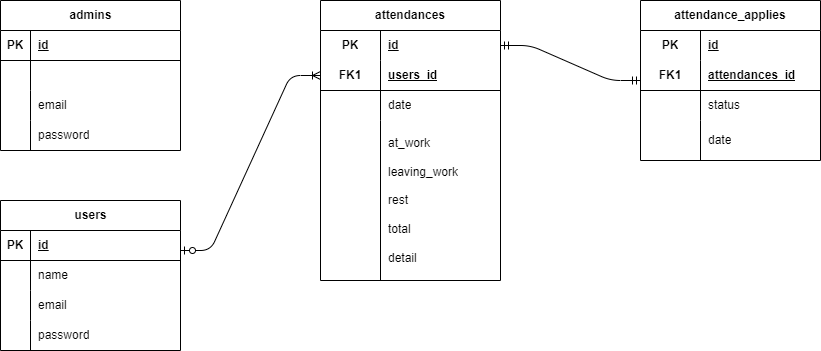

The diagram above was exported from draw.io. Its source (the exported page's mxGraphModel, read from the mxfile embedded in the PNG):
<mxGraphModel dx="816" dy="419" grid="1" gridSize="10" guides="1" tooltips="1" connect="1" arrows="1" fold="1" page="1" pageScale="1" pageWidth="850" pageHeight="1100" math="0" shadow="0">
  <root>
    <mxCell id="0" />
    <mxCell id="1" parent="0" />
    <mxCell id="2" value="users" style="shape=table;startSize=30;container=1;collapsible=1;childLayout=tableLayout;fixedRows=1;rowLines=0;fontStyle=1;align=center;resizeLast=1;html=1;" parent="1" vertex="1">
      <mxGeometry x="40" y="240" width="180" height="150" as="geometry" />
    </mxCell>
    <mxCell id="3" value="" style="shape=tableRow;horizontal=0;startSize=0;swimlaneHead=0;swimlaneBody=0;fillColor=none;collapsible=0;dropTarget=0;points=[[0,0.5],[1,0.5]];portConstraint=eastwest;top=0;left=0;right=0;bottom=1;" parent="2" vertex="1">
      <mxGeometry y="30" width="180" height="30" as="geometry" />
    </mxCell>
    <mxCell id="4" value="PK" style="shape=partialRectangle;connectable=0;fillColor=none;top=0;left=0;bottom=0;right=0;fontStyle=1;overflow=hidden;whiteSpace=wrap;html=1;" parent="3" vertex="1">
      <mxGeometry width="30" height="30" as="geometry">
        <mxRectangle width="30" height="30" as="alternateBounds" />
      </mxGeometry>
    </mxCell>
    <mxCell id="5" value="id" style="shape=partialRectangle;connectable=0;fillColor=none;top=0;left=0;bottom=0;right=0;align=left;spacingLeft=6;fontStyle=5;overflow=hidden;whiteSpace=wrap;html=1;" parent="3" vertex="1">
      <mxGeometry x="30" width="150" height="30" as="geometry">
        <mxRectangle width="150" height="30" as="alternateBounds" />
      </mxGeometry>
    </mxCell>
    <mxCell id="6" value="" style="shape=tableRow;horizontal=0;startSize=0;swimlaneHead=0;swimlaneBody=0;fillColor=none;collapsible=0;dropTarget=0;points=[[0,0.5],[1,0.5]];portConstraint=eastwest;top=0;left=0;right=0;bottom=0;" parent="2" vertex="1">
      <mxGeometry y="60" width="180" height="30" as="geometry" />
    </mxCell>
    <mxCell id="7" value="" style="shape=partialRectangle;connectable=0;fillColor=none;top=0;left=0;bottom=0;right=0;editable=1;overflow=hidden;whiteSpace=wrap;html=1;" parent="6" vertex="1">
      <mxGeometry width="30" height="30" as="geometry">
        <mxRectangle width="30" height="30" as="alternateBounds" />
      </mxGeometry>
    </mxCell>
    <mxCell id="8" value="name" style="shape=partialRectangle;connectable=0;fillColor=none;top=0;left=0;bottom=0;right=0;align=left;spacingLeft=6;overflow=hidden;whiteSpace=wrap;html=1;" parent="6" vertex="1">
      <mxGeometry x="30" width="150" height="30" as="geometry">
        <mxRectangle width="150" height="30" as="alternateBounds" />
      </mxGeometry>
    </mxCell>
    <mxCell id="9" value="" style="shape=tableRow;horizontal=0;startSize=0;swimlaneHead=0;swimlaneBody=0;fillColor=none;collapsible=0;dropTarget=0;points=[[0,0.5],[1,0.5]];portConstraint=eastwest;top=0;left=0;right=0;bottom=0;" parent="2" vertex="1">
      <mxGeometry y="90" width="180" height="30" as="geometry" />
    </mxCell>
    <mxCell id="10" value="" style="shape=partialRectangle;connectable=0;fillColor=none;top=0;left=0;bottom=0;right=0;editable=1;overflow=hidden;whiteSpace=wrap;html=1;" parent="9" vertex="1">
      <mxGeometry width="30" height="30" as="geometry">
        <mxRectangle width="30" height="30" as="alternateBounds" />
      </mxGeometry>
    </mxCell>
    <mxCell id="11" value="email" style="shape=partialRectangle;connectable=0;fillColor=none;top=0;left=0;bottom=0;right=0;align=left;spacingLeft=6;overflow=hidden;whiteSpace=wrap;html=1;" parent="9" vertex="1">
      <mxGeometry x="30" width="150" height="30" as="geometry">
        <mxRectangle width="150" height="30" as="alternateBounds" />
      </mxGeometry>
    </mxCell>
    <mxCell id="12" value="" style="shape=tableRow;horizontal=0;startSize=0;swimlaneHead=0;swimlaneBody=0;fillColor=none;collapsible=0;dropTarget=0;points=[[0,0.5],[1,0.5]];portConstraint=eastwest;top=0;left=0;right=0;bottom=0;" parent="2" vertex="1">
      <mxGeometry y="120" width="180" height="30" as="geometry" />
    </mxCell>
    <mxCell id="13" value="" style="shape=partialRectangle;connectable=0;fillColor=none;top=0;left=0;bottom=0;right=0;editable=1;overflow=hidden;whiteSpace=wrap;html=1;" parent="12" vertex="1">
      <mxGeometry width="30" height="30" as="geometry">
        <mxRectangle width="30" height="30" as="alternateBounds" />
      </mxGeometry>
    </mxCell>
    <mxCell id="14" value="password" style="shape=partialRectangle;connectable=0;fillColor=none;top=0;left=0;bottom=0;right=0;align=left;spacingLeft=6;overflow=hidden;whiteSpace=wrap;html=1;" parent="12" vertex="1">
      <mxGeometry x="30" width="150" height="30" as="geometry">
        <mxRectangle width="150" height="30" as="alternateBounds" />
      </mxGeometry>
    </mxCell>
    <mxCell id="227" value="admins" style="shape=table;startSize=30;container=1;collapsible=1;childLayout=tableLayout;fixedRows=1;rowLines=0;fontStyle=1;align=center;resizeLast=1;html=1;" vertex="1" parent="1">
      <mxGeometry x="40" y="40" width="180" height="150" as="geometry" />
    </mxCell>
    <mxCell id="228" value="" style="shape=tableRow;horizontal=0;startSize=0;swimlaneHead=0;swimlaneBody=0;fillColor=none;collapsible=0;dropTarget=0;points=[[0,0.5],[1,0.5]];portConstraint=eastwest;top=0;left=0;right=0;bottom=1;" vertex="1" parent="227">
      <mxGeometry y="30" width="180" height="30" as="geometry" />
    </mxCell>
    <mxCell id="229" value="PK" style="shape=partialRectangle;connectable=0;fillColor=none;top=0;left=0;bottom=0;right=0;fontStyle=1;overflow=hidden;whiteSpace=wrap;html=1;" vertex="1" parent="228">
      <mxGeometry width="30" height="30" as="geometry">
        <mxRectangle width="30" height="30" as="alternateBounds" />
      </mxGeometry>
    </mxCell>
    <mxCell id="230" value="id" style="shape=partialRectangle;connectable=0;fillColor=none;top=0;left=0;bottom=0;right=0;align=left;spacingLeft=6;fontStyle=5;overflow=hidden;whiteSpace=wrap;html=1;" vertex="1" parent="228">
      <mxGeometry x="30" width="150" height="30" as="geometry">
        <mxRectangle width="150" height="30" as="alternateBounds" />
      </mxGeometry>
    </mxCell>
    <mxCell id="231" value="" style="shape=tableRow;horizontal=0;startSize=0;swimlaneHead=0;swimlaneBody=0;fillColor=none;collapsible=0;dropTarget=0;points=[[0,0.5],[1,0.5]];portConstraint=eastwest;top=0;left=0;right=0;bottom=0;" vertex="1" parent="227">
      <mxGeometry y="60" width="180" height="30" as="geometry" />
    </mxCell>
    <mxCell id="232" value="" style="shape=partialRectangle;connectable=0;fillColor=none;top=0;left=0;bottom=0;right=0;editable=1;overflow=hidden;whiteSpace=wrap;html=1;" vertex="1" parent="231">
      <mxGeometry width="30" height="30" as="geometry">
        <mxRectangle width="30" height="30" as="alternateBounds" />
      </mxGeometry>
    </mxCell>
    <mxCell id="233" value="" style="shape=partialRectangle;connectable=0;fillColor=none;top=0;left=0;bottom=0;right=0;align=left;spacingLeft=6;overflow=hidden;whiteSpace=wrap;html=1;" vertex="1" parent="231">
      <mxGeometry x="30" width="150" height="30" as="geometry">
        <mxRectangle width="150" height="30" as="alternateBounds" />
      </mxGeometry>
    </mxCell>
    <mxCell id="234" value="" style="shape=tableRow;horizontal=0;startSize=0;swimlaneHead=0;swimlaneBody=0;fillColor=none;collapsible=0;dropTarget=0;points=[[0,0.5],[1,0.5]];portConstraint=eastwest;top=0;left=0;right=0;bottom=0;" vertex="1" parent="227">
      <mxGeometry y="90" width="180" height="30" as="geometry" />
    </mxCell>
    <mxCell id="235" value="" style="shape=partialRectangle;connectable=0;fillColor=none;top=0;left=0;bottom=0;right=0;editable=1;overflow=hidden;whiteSpace=wrap;html=1;" vertex="1" parent="234">
      <mxGeometry width="30" height="30" as="geometry">
        <mxRectangle width="30" height="30" as="alternateBounds" />
      </mxGeometry>
    </mxCell>
    <mxCell id="236" value="email" style="shape=partialRectangle;connectable=0;fillColor=none;top=0;left=0;bottom=0;right=0;align=left;spacingLeft=6;overflow=hidden;whiteSpace=wrap;html=1;" vertex="1" parent="234">
      <mxGeometry x="30" width="150" height="30" as="geometry">
        <mxRectangle width="150" height="30" as="alternateBounds" />
      </mxGeometry>
    </mxCell>
    <mxCell id="237" value="" style="shape=tableRow;horizontal=0;startSize=0;swimlaneHead=0;swimlaneBody=0;fillColor=none;collapsible=0;dropTarget=0;points=[[0,0.5],[1,0.5]];portConstraint=eastwest;top=0;left=0;right=0;bottom=0;" vertex="1" parent="227">
      <mxGeometry y="120" width="180" height="30" as="geometry" />
    </mxCell>
    <mxCell id="238" value="" style="shape=partialRectangle;connectable=0;fillColor=none;top=0;left=0;bottom=0;right=0;editable=1;overflow=hidden;whiteSpace=wrap;html=1;" vertex="1" parent="237">
      <mxGeometry width="30" height="30" as="geometry">
        <mxRectangle width="30" height="30" as="alternateBounds" />
      </mxGeometry>
    </mxCell>
    <mxCell id="239" value="password" style="shape=partialRectangle;connectable=0;fillColor=none;top=0;left=0;bottom=0;right=0;align=left;spacingLeft=6;overflow=hidden;whiteSpace=wrap;html=1;" vertex="1" parent="237">
      <mxGeometry x="30" width="150" height="30" as="geometry">
        <mxRectangle width="150" height="30" as="alternateBounds" />
      </mxGeometry>
    </mxCell>
    <mxCell id="240" value="attendances" style="shape=table;startSize=30;container=1;collapsible=1;childLayout=tableLayout;fixedRows=1;rowLines=0;fontStyle=1;align=center;resizeLast=1;html=1;whiteSpace=wrap;" vertex="1" parent="1">
      <mxGeometry x="360" y="40" width="180" height="280" as="geometry" />
    </mxCell>
    <mxCell id="241" value="" style="shape=tableRow;horizontal=0;startSize=0;swimlaneHead=0;swimlaneBody=0;fillColor=none;collapsible=0;dropTarget=0;points=[[0,0.5],[1,0.5]];portConstraint=eastwest;top=0;left=0;right=0;bottom=0;html=1;" vertex="1" parent="240">
      <mxGeometry y="30" width="180" height="30" as="geometry" />
    </mxCell>
    <mxCell id="242" value="PK" style="shape=partialRectangle;connectable=0;fillColor=none;top=0;left=0;bottom=0;right=0;fontStyle=1;overflow=hidden;html=1;whiteSpace=wrap;" vertex="1" parent="241">
      <mxGeometry width="60" height="30" as="geometry">
        <mxRectangle width="60" height="30" as="alternateBounds" />
      </mxGeometry>
    </mxCell>
    <mxCell id="243" value="id" style="shape=partialRectangle;connectable=0;fillColor=none;top=0;left=0;bottom=0;right=0;align=left;spacingLeft=6;fontStyle=5;overflow=hidden;html=1;whiteSpace=wrap;" vertex="1" parent="241">
      <mxGeometry x="60" width="120" height="30" as="geometry">
        <mxRectangle width="120" height="30" as="alternateBounds" />
      </mxGeometry>
    </mxCell>
    <mxCell id="244" value="" style="shape=tableRow;horizontal=0;startSize=0;swimlaneHead=0;swimlaneBody=0;fillColor=none;collapsible=0;dropTarget=0;points=[[0,0.5],[1,0.5]];portConstraint=eastwest;top=0;left=0;right=0;bottom=1;html=1;" vertex="1" parent="240">
      <mxGeometry y="60" width="180" height="30" as="geometry" />
    </mxCell>
    <mxCell id="245" value="FK1" style="shape=partialRectangle;connectable=0;fillColor=none;top=0;left=0;bottom=0;right=0;fontStyle=1;overflow=hidden;html=1;whiteSpace=wrap;" vertex="1" parent="244">
      <mxGeometry width="60" height="30" as="geometry">
        <mxRectangle width="60" height="30" as="alternateBounds" />
      </mxGeometry>
    </mxCell>
    <mxCell id="246" value="users_id" style="shape=partialRectangle;connectable=0;fillColor=none;top=0;left=0;bottom=0;right=0;align=left;spacingLeft=6;fontStyle=5;overflow=hidden;html=1;whiteSpace=wrap;" vertex="1" parent="244">
      <mxGeometry x="60" width="120" height="30" as="geometry">
        <mxRectangle width="120" height="30" as="alternateBounds" />
      </mxGeometry>
    </mxCell>
    <mxCell id="247" value="" style="shape=tableRow;horizontal=0;startSize=0;swimlaneHead=0;swimlaneBody=0;fillColor=none;collapsible=0;dropTarget=0;points=[[0,0.5],[1,0.5]];portConstraint=eastwest;top=0;left=0;right=0;bottom=0;html=1;" vertex="1" parent="240">
      <mxGeometry y="90" width="180" height="30" as="geometry" />
    </mxCell>
    <mxCell id="248" value="" style="shape=partialRectangle;connectable=0;fillColor=none;top=0;left=0;bottom=0;right=0;editable=1;overflow=hidden;html=1;whiteSpace=wrap;" vertex="1" parent="247">
      <mxGeometry width="60" height="30" as="geometry">
        <mxRectangle width="60" height="30" as="alternateBounds" />
      </mxGeometry>
    </mxCell>
    <mxCell id="249" value="date" style="shape=partialRectangle;connectable=0;fillColor=none;top=0;left=0;bottom=0;right=0;align=left;spacingLeft=6;overflow=hidden;html=1;whiteSpace=wrap;" vertex="1" parent="247">
      <mxGeometry x="60" width="120" height="30" as="geometry">
        <mxRectangle width="120" height="30" as="alternateBounds" />
      </mxGeometry>
    </mxCell>
    <mxCell id="250" value="" style="shape=tableRow;horizontal=0;startSize=0;swimlaneHead=0;swimlaneBody=0;fillColor=none;collapsible=0;dropTarget=0;points=[[0,0.5],[1,0.5]];portConstraint=eastwest;top=0;left=0;right=0;bottom=0;html=1;" vertex="1" parent="240">
      <mxGeometry y="120" width="180" height="160" as="geometry" />
    </mxCell>
    <mxCell id="251" value="" style="shape=partialRectangle;connectable=0;fillColor=none;top=0;left=0;bottom=0;right=0;editable=1;overflow=hidden;html=1;whiteSpace=wrap;" vertex="1" parent="250">
      <mxGeometry width="60" height="160" as="geometry">
        <mxRectangle width="60" height="160" as="alternateBounds" />
      </mxGeometry>
    </mxCell>
    <mxCell id="252" value="at_work&lt;br&gt;&lt;div&gt;&lt;br&gt;&lt;/div&gt;&lt;div&gt;leaving_work&lt;/div&gt;&lt;div&gt;&lt;br&gt;&lt;/div&gt;&lt;div&gt;rest&lt;/div&gt;&lt;div&gt;&lt;br&gt;&lt;/div&gt;&lt;div&gt;total&lt;/div&gt;&lt;div&gt;&lt;br&gt;&lt;/div&gt;&lt;div&gt;detail&lt;/div&gt;" style="shape=partialRectangle;connectable=0;fillColor=none;top=0;left=0;bottom=0;right=0;align=left;spacingLeft=6;overflow=hidden;html=1;whiteSpace=wrap;" vertex="1" parent="250">
      <mxGeometry x="60" width="120" height="160" as="geometry">
        <mxRectangle width="120" height="160" as="alternateBounds" />
      </mxGeometry>
    </mxCell>
    <mxCell id="253" value="attendance_applies" style="shape=table;startSize=30;container=1;collapsible=1;childLayout=tableLayout;fixedRows=1;rowLines=0;fontStyle=1;align=center;resizeLast=1;html=1;whiteSpace=wrap;" vertex="1" parent="1">
      <mxGeometry x="680" y="40" width="180" height="160" as="geometry" />
    </mxCell>
    <mxCell id="254" value="" style="shape=tableRow;horizontal=0;startSize=0;swimlaneHead=0;swimlaneBody=0;fillColor=none;collapsible=0;dropTarget=0;points=[[0,0.5],[1,0.5]];portConstraint=eastwest;top=0;left=0;right=0;bottom=0;html=1;" vertex="1" parent="253">
      <mxGeometry y="30" width="180" height="30" as="geometry" />
    </mxCell>
    <mxCell id="255" value="PK" style="shape=partialRectangle;connectable=0;fillColor=none;top=0;left=0;bottom=0;right=0;fontStyle=1;overflow=hidden;html=1;whiteSpace=wrap;" vertex="1" parent="254">
      <mxGeometry width="60" height="30" as="geometry">
        <mxRectangle width="60" height="30" as="alternateBounds" />
      </mxGeometry>
    </mxCell>
    <mxCell id="256" value="id" style="shape=partialRectangle;connectable=0;fillColor=none;top=0;left=0;bottom=0;right=0;align=left;spacingLeft=6;fontStyle=5;overflow=hidden;html=1;whiteSpace=wrap;" vertex="1" parent="254">
      <mxGeometry x="60" width="120" height="30" as="geometry">
        <mxRectangle width="120" height="30" as="alternateBounds" />
      </mxGeometry>
    </mxCell>
    <mxCell id="257" value="" style="shape=tableRow;horizontal=0;startSize=0;swimlaneHead=0;swimlaneBody=0;fillColor=none;collapsible=0;dropTarget=0;points=[[0,0.5],[1,0.5]];portConstraint=eastwest;top=0;left=0;right=0;bottom=1;html=1;" vertex="1" parent="253">
      <mxGeometry y="60" width="180" height="30" as="geometry" />
    </mxCell>
    <mxCell id="258" value="FK1" style="shape=partialRectangle;connectable=0;fillColor=none;top=0;left=0;bottom=0;right=0;fontStyle=1;overflow=hidden;html=1;whiteSpace=wrap;" vertex="1" parent="257">
      <mxGeometry width="60" height="30" as="geometry">
        <mxRectangle width="60" height="30" as="alternateBounds" />
      </mxGeometry>
    </mxCell>
    <mxCell id="259" value="attendances_id" style="shape=partialRectangle;connectable=0;fillColor=none;top=0;left=0;bottom=0;right=0;align=left;spacingLeft=6;fontStyle=5;overflow=hidden;html=1;whiteSpace=wrap;" vertex="1" parent="257">
      <mxGeometry x="60" width="120" height="30" as="geometry">
        <mxRectangle width="120" height="30" as="alternateBounds" />
      </mxGeometry>
    </mxCell>
    <mxCell id="260" value="" style="shape=tableRow;horizontal=0;startSize=0;swimlaneHead=0;swimlaneBody=0;fillColor=none;collapsible=0;dropTarget=0;points=[[0,0.5],[1,0.5]];portConstraint=eastwest;top=0;left=0;right=0;bottom=0;html=1;" vertex="1" parent="253">
      <mxGeometry y="90" width="180" height="30" as="geometry" />
    </mxCell>
    <mxCell id="261" value="" style="shape=partialRectangle;connectable=0;fillColor=none;top=0;left=0;bottom=0;right=0;editable=1;overflow=hidden;html=1;whiteSpace=wrap;" vertex="1" parent="260">
      <mxGeometry width="60" height="30" as="geometry">
        <mxRectangle width="60" height="30" as="alternateBounds" />
      </mxGeometry>
    </mxCell>
    <mxCell id="262" value="status" style="shape=partialRectangle;connectable=0;fillColor=none;top=0;left=0;bottom=0;right=0;align=left;spacingLeft=6;overflow=hidden;html=1;whiteSpace=wrap;" vertex="1" parent="260">
      <mxGeometry x="60" width="120" height="30" as="geometry">
        <mxRectangle width="120" height="30" as="alternateBounds" />
      </mxGeometry>
    </mxCell>
    <mxCell id="263" value="" style="shape=tableRow;horizontal=0;startSize=0;swimlaneHead=0;swimlaneBody=0;fillColor=none;collapsible=0;dropTarget=0;points=[[0,0.5],[1,0.5]];portConstraint=eastwest;top=0;left=0;right=0;bottom=0;html=1;" vertex="1" parent="253">
      <mxGeometry y="120" width="180" height="40" as="geometry" />
    </mxCell>
    <mxCell id="264" value="" style="shape=partialRectangle;connectable=0;fillColor=none;top=0;left=0;bottom=0;right=0;editable=1;overflow=hidden;html=1;whiteSpace=wrap;" vertex="1" parent="263">
      <mxGeometry width="60" height="40" as="geometry">
        <mxRectangle width="60" height="40" as="alternateBounds" />
      </mxGeometry>
    </mxCell>
    <mxCell id="265" value="date" style="shape=partialRectangle;connectable=0;fillColor=none;top=0;left=0;bottom=0;right=0;align=left;spacingLeft=6;overflow=hidden;html=1;whiteSpace=wrap;" vertex="1" parent="263">
      <mxGeometry x="60" width="120" height="40" as="geometry">
        <mxRectangle width="120" height="40" as="alternateBounds" />
      </mxGeometry>
    </mxCell>
    <mxCell id="266" value="" style="edgeStyle=entityRelationEdgeStyle;fontSize=12;html=1;endArrow=ERoneToMany;startArrow=ERzeroToOne;entryX=0;entryY=0.5;entryDx=0;entryDy=0;" edge="1" parent="1" target="244">
      <mxGeometry width="100" height="100" relative="1" as="geometry">
        <mxPoint x="220" y="290" as="sourcePoint" />
        <mxPoint x="320" y="190" as="targetPoint" />
      </mxGeometry>
    </mxCell>
    <mxCell id="267" value="" style="edgeStyle=entityRelationEdgeStyle;fontSize=12;html=1;endArrow=ERmandOne;startArrow=ERmandOne;exitX=1;exitY=0.5;exitDx=0;exitDy=0;" edge="1" parent="1" source="241">
      <mxGeometry width="100" height="100" relative="1" as="geometry">
        <mxPoint x="580" y="220" as="sourcePoint" />
        <mxPoint x="680" y="120" as="targetPoint" />
      </mxGeometry>
    </mxCell>
  </root>
</mxGraphModel>